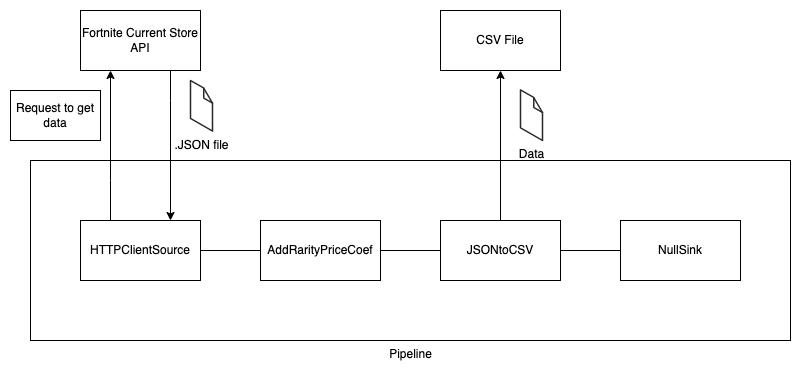

The diagram above was exported from draw.io. Its source (the exported page's mxGraphModel, read from the mxfile embedded in the PNG):
<mxGraphModel dx="1106" dy="997" grid="1" gridSize="10" guides="1" tooltips="1" connect="1" arrows="1" fold="1" page="1" pageScale="1" pageWidth="1169" pageHeight="827" math="0" shadow="0">
  <root>
    <mxCell id="0" />
    <mxCell id="1" parent="0" />
    <mxCell id="jfzCd_GEaDEnxfJ44aSn-8" style="edgeStyle=orthogonalEdgeStyle;rounded=0;orthogonalLoop=1;jettySize=auto;html=1;entryX=0;entryY=0.5;entryDx=0;entryDy=0;endArrow=none;endFill=0;" parent="1" source="jfzCd_GEaDEnxfJ44aSn-3" target="jfzCd_GEaDEnxfJ44aSn-5" edge="1">
      <mxGeometry relative="1" as="geometry" />
    </mxCell>
    <mxCell id="jfzCd_GEaDEnxfJ44aSn-16" style="edgeStyle=orthogonalEdgeStyle;rounded=0;orthogonalLoop=1;jettySize=auto;html=1;entryX=0.25;entryY=1;entryDx=0;entryDy=0;endArrow=classic;endFill=1;" parent="1" source="jfzCd_GEaDEnxfJ44aSn-3" target="jfzCd_GEaDEnxfJ44aSn-13" edge="1">
      <mxGeometry relative="1" as="geometry">
        <Array as="points">
          <mxPoint x="230" y="260" />
          <mxPoint x="230" y="260" />
        </Array>
      </mxGeometry>
    </mxCell>
    <UserObject label="HTTPClientSource" treeRoot="1" id="jfzCd_GEaDEnxfJ44aSn-3">
      <mxCell style="whiteSpace=wrap;html=1;align=center;treeFolding=1;treeMoving=1;newEdgeStyle={&quot;edgeStyle&quot;:&quot;elbowEdgeStyle&quot;,&quot;startArrow&quot;:&quot;none&quot;,&quot;endArrow&quot;:&quot;none&quot;};" parent="1" vertex="1">
        <mxGeometry x="200" y="300" width="120" height="60" as="geometry" />
      </mxCell>
    </UserObject>
    <mxCell id="jfzCd_GEaDEnxfJ44aSn-9" style="edgeStyle=orthogonalEdgeStyle;rounded=0;orthogonalLoop=1;jettySize=auto;html=1;exitX=1;exitY=0.5;exitDx=0;exitDy=0;entryX=0;entryY=0.5;entryDx=0;entryDy=0;endArrow=none;endFill=0;" parent="1" source="jfzCd_GEaDEnxfJ44aSn-5" target="jfzCd_GEaDEnxfJ44aSn-6" edge="1">
      <mxGeometry relative="1" as="geometry" />
    </mxCell>
    <UserObject label="AddRarityPriceCoef" treeRoot="1" id="jfzCd_GEaDEnxfJ44aSn-5">
      <mxCell style="whiteSpace=wrap;html=1;align=center;treeFolding=1;treeMoving=1;newEdgeStyle={&quot;edgeStyle&quot;:&quot;elbowEdgeStyle&quot;,&quot;startArrow&quot;:&quot;none&quot;,&quot;endArrow&quot;:&quot;none&quot;};" parent="1" vertex="1">
        <mxGeometry x="380" y="300" width="120" height="60" as="geometry" />
      </mxCell>
    </UserObject>
    <mxCell id="jfzCd_GEaDEnxfJ44aSn-10" style="edgeStyle=orthogonalEdgeStyle;rounded=0;orthogonalLoop=1;jettySize=auto;html=1;exitX=1;exitY=0.5;exitDx=0;exitDy=0;entryX=0;entryY=0.5;entryDx=0;entryDy=0;endArrow=none;endFill=0;" parent="1" source="jfzCd_GEaDEnxfJ44aSn-6" target="jfzCd_GEaDEnxfJ44aSn-7" edge="1">
      <mxGeometry relative="1" as="geometry" />
    </mxCell>
    <mxCell id="hzNjhoTf1nZco0_mLHhf-1" style="edgeStyle=orthogonalEdgeStyle;rounded=0;orthogonalLoop=1;jettySize=auto;html=1;exitX=0.5;exitY=0;exitDx=0;exitDy=0;entryX=0.5;entryY=1;entryDx=0;entryDy=0;" edge="1" parent="1" source="jfzCd_GEaDEnxfJ44aSn-6" target="jfzCd_GEaDEnxfJ44aSn-21">
      <mxGeometry relative="1" as="geometry" />
    </mxCell>
    <UserObject label="JSONtoCSV" treeRoot="1" id="jfzCd_GEaDEnxfJ44aSn-6">
      <mxCell style="whiteSpace=wrap;html=1;align=center;treeFolding=1;treeMoving=1;newEdgeStyle={&quot;edgeStyle&quot;:&quot;elbowEdgeStyle&quot;,&quot;startArrow&quot;:&quot;none&quot;,&quot;endArrow&quot;:&quot;none&quot;};" parent="1" vertex="1">
        <mxGeometry x="560" y="300" width="120" height="60" as="geometry" />
      </mxCell>
    </UserObject>
    <UserObject label="NullSink" treeRoot="1" id="jfzCd_GEaDEnxfJ44aSn-7">
      <mxCell style="whiteSpace=wrap;html=1;align=center;treeFolding=1;treeMoving=1;newEdgeStyle={&quot;edgeStyle&quot;:&quot;elbowEdgeStyle&quot;,&quot;startArrow&quot;:&quot;none&quot;,&quot;endArrow&quot;:&quot;none&quot;};" parent="1" vertex="1">
        <mxGeometry x="740" y="300" width="120" height="60" as="geometry" />
      </mxCell>
    </UserObject>
    <mxCell id="jfzCd_GEaDEnxfJ44aSn-12" value="Pipeline" style="verticalLabelPosition=bottom;verticalAlign=top;html=1;shape=mxgraph.basic.rect;fillColor2=none;strokeWidth=1;size=20;indent=5;fillColor=none;" parent="1" vertex="1">
      <mxGeometry x="150" y="240" width="760" height="180" as="geometry" />
    </mxCell>
    <mxCell id="jfzCd_GEaDEnxfJ44aSn-17" style="edgeStyle=orthogonalEdgeStyle;rounded=0;orthogonalLoop=1;jettySize=auto;html=1;entryX=0.75;entryY=0;entryDx=0;entryDy=0;endArrow=classic;endFill=1;" parent="1" source="jfzCd_GEaDEnxfJ44aSn-13" target="jfzCd_GEaDEnxfJ44aSn-3" edge="1">
      <mxGeometry relative="1" as="geometry">
        <Array as="points">
          <mxPoint x="290" y="180" />
          <mxPoint x="290" y="180" />
        </Array>
      </mxGeometry>
    </mxCell>
    <UserObject label="Fortnite Current Store API" treeRoot="1" id="jfzCd_GEaDEnxfJ44aSn-13">
      <mxCell style="whiteSpace=wrap;html=1;align=center;treeFolding=1;treeMoving=1;newEdgeStyle={&quot;edgeStyle&quot;:&quot;elbowEdgeStyle&quot;,&quot;startArrow&quot;:&quot;none&quot;,&quot;endArrow&quot;:&quot;none&quot;};fillColor=default;" parent="1" vertex="1">
        <mxGeometry x="200" y="90" width="120" height="60" as="geometry" />
      </mxCell>
    </UserObject>
    <UserObject label="Request to get data" treeRoot="1" id="jfzCd_GEaDEnxfJ44aSn-18">
      <mxCell style="whiteSpace=wrap;html=1;align=center;treeFolding=1;treeMoving=1;newEdgeStyle={&quot;edgeStyle&quot;:&quot;elbowEdgeStyle&quot;,&quot;startArrow&quot;:&quot;none&quot;,&quot;endArrow&quot;:&quot;none&quot;};fillColor=default;" parent="1" vertex="1">
        <mxGeometry x="130" y="170" width="90" height="50" as="geometry" />
      </mxCell>
    </UserObject>
    <mxCell id="jfzCd_GEaDEnxfJ44aSn-20" value=".JSON file" style="verticalLabelPosition=bottom;html=1;verticalAlign=top;strokeWidth=1;align=center;outlineConnect=0;dashed=0;outlineConnect=0;shape=mxgraph.aws3d.file;aspect=fixed;strokeColor=#292929;fillColor=default;" parent="1" vertex="1">
      <mxGeometry x="310" y="160" width="22.07" height="50.6" as="geometry" />
    </mxCell>
    <UserObject label="CSV File" treeRoot="1" id="jfzCd_GEaDEnxfJ44aSn-21">
      <mxCell style="whiteSpace=wrap;html=1;align=center;treeFolding=1;treeMoving=1;newEdgeStyle={&quot;edgeStyle&quot;:&quot;elbowEdgeStyle&quot;,&quot;startArrow&quot;:&quot;none&quot;,&quot;endArrow&quot;:&quot;none&quot;};fillColor=default;" parent="1" vertex="1">
        <mxGeometry x="560" y="90" width="120" height="60" as="geometry" />
      </mxCell>
    </UserObject>
    <mxCell id="jfzCd_GEaDEnxfJ44aSn-23" value="Data" style="verticalLabelPosition=bottom;html=1;verticalAlign=top;strokeWidth=1;align=center;outlineConnect=0;dashed=0;outlineConnect=0;shape=mxgraph.aws3d.file;aspect=fixed;strokeColor=#292929;fillColor=default;" parent="1" vertex="1">
      <mxGeometry x="640" y="169.4" width="22.07" height="50.6" as="geometry" />
    </mxCell>
  </root>
</mxGraphModel>